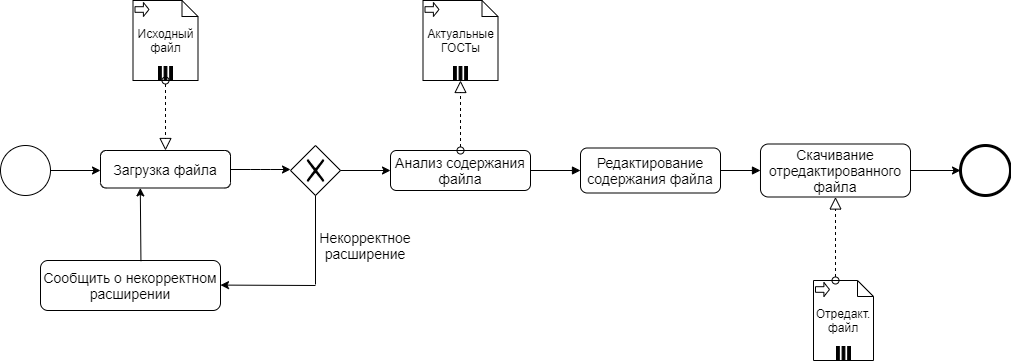

The diagram above was exported from draw.io. Its source (the exported page's mxGraphModel, read from the mxfile embedded in the PNG):
<mxGraphModel dx="1185" dy="662" grid="1" gridSize="10" guides="1" tooltips="1" connect="1" arrows="1" fold="1" page="1" pageScale="1" pageWidth="850" pageHeight="1100" background="#ffffff" math="0" shadow="0">
  <root>
    <mxCell id="0" />
    <mxCell id="1" parent="0" />
    <mxCell id="7a84cebc1def654-1" value="" style="shape=mxgraph.bpmn.shape;html=1;verticalLabelPosition=bottom;labelBackgroundColor=#ffffff;verticalAlign=top;perimeter=ellipsePerimeter;outline=standard;symbol=general;" parent="1" vertex="1">
      <mxGeometry x="60" y="265" width="50" height="50" as="geometry" />
    </mxCell>
    <mxCell id="7a84cebc1def654-26" value="" style="shape=mxgraph.bpmn.shape;html=1;verticalLabelPosition=bottom;labelBackgroundColor=#ffffff;verticalAlign=top;perimeter=ellipsePerimeter;outline=end;symbol=general;" parent="1" vertex="1">
      <mxGeometry x="1020" y="265.00000000000006" width="50" height="50" as="geometry" />
    </mxCell>
    <mxCell id="7a84cebc1def654-36" style="edgeStyle=orthogonalEdgeStyle;rounded=0;html=1;jettySize=auto;orthogonalLoop=1;" parent="1" source="7a84cebc1def654-1" edge="1">
      <mxGeometry relative="1" as="geometry">
        <mxPoint x="160" y="290" as="targetPoint" />
      </mxGeometry>
    </mxCell>
    <mxCell id="7a84cebc1def654-46" style="edgeStyle=orthogonalEdgeStyle;rounded=0;html=1;jettySize=auto;orthogonalLoop=1;exitX=1;exitY=0.5;exitDx=0;exitDy=0;" parent="1" source="lG_IQXrWwUU6Iw2NxgHo-23" target="7a84cebc1def654-26" edge="1">
      <mxGeometry relative="1" as="geometry">
        <mxPoint x="1305" y="515" as="sourcePoint" />
      </mxGeometry>
    </mxCell>
    <mxCell id="lG_IQXrWwUU6Iw2NxgHo-1" value="&lt;font style=&quot;font-size: 14px&quot;&gt;Загрузка файла&lt;/font&gt;" style="shape=ext;rounded=1;html=1;whiteSpace=wrap;" vertex="1" parent="1">
      <mxGeometry x="160" y="270" width="130" height="37.5" as="geometry" />
    </mxCell>
    <mxCell id="lG_IQXrWwUU6Iw2NxgHo-5" value="" style="endArrow=classic;html=1;exitX=1;exitY=0.5;exitDx=0;exitDy=0;" edge="1" parent="1">
      <mxGeometry width="50" height="50" relative="1" as="geometry">
        <mxPoint x="290" y="289" as="sourcePoint" />
        <mxPoint x="350" y="289" as="targetPoint" />
        <Array as="points">
          <mxPoint x="320" y="289" />
        </Array>
      </mxGeometry>
    </mxCell>
    <mxCell id="lG_IQXrWwUU6Iw2NxgHo-7" value="" style="shape=mxgraph.bpmn.shape;html=1;verticalLabelPosition=bottom;labelBackgroundColor=#ffffff;verticalAlign=top;align=center;perimeter=rhombusPerimeter;background=gateway;outlineConnect=0;outline=none;symbol=exclusiveGw;" vertex="1" parent="1">
      <mxGeometry x="350" y="265" width="50" height="50" as="geometry" />
    </mxCell>
    <mxCell id="lG_IQXrWwUU6Iw2NxgHo-9" value="" style="endArrow=none;html=1;exitX=0.5;exitY=1;exitDx=0;exitDy=0;" edge="1" parent="1" source="lG_IQXrWwUU6Iw2NxgHo-7">
      <mxGeometry width="50" height="50" relative="1" as="geometry">
        <mxPoint x="460" y="280" as="sourcePoint" />
        <mxPoint x="375" y="404" as="targetPoint" />
      </mxGeometry>
    </mxCell>
    <mxCell id="lG_IQXrWwUU6Iw2NxgHo-10" value="&lt;font style=&quot;font-size: 14px&quot;&gt;Некорректное&lt;br&gt;расширение&lt;/font&gt;" style="text;html=1;strokeColor=none;fillColor=none;align=center;verticalAlign=middle;whiteSpace=wrap;rounded=0;" vertex="1" parent="1">
      <mxGeometry x="375" y="350" width="100" height="30" as="geometry" />
    </mxCell>
    <mxCell id="lG_IQXrWwUU6Iw2NxgHo-11" value="" style="endArrow=classic;html=1;" edge="1" parent="1">
      <mxGeometry width="50" height="50" relative="1" as="geometry">
        <mxPoint x="375" y="405" as="sourcePoint" />
        <mxPoint x="280" y="404.58" as="targetPoint" />
      </mxGeometry>
    </mxCell>
    <mxCell id="lG_IQXrWwUU6Iw2NxgHo-12" value="&lt;font style=&quot;font-size: 14px&quot;&gt;Сообщить о некорректном расширении&lt;/font&gt;" style="shape=ext;rounded=1;html=1;whiteSpace=wrap;" vertex="1" parent="1">
      <mxGeometry x="100" y="380" width="180" height="50" as="geometry" />
    </mxCell>
    <mxCell id="lG_IQXrWwUU6Iw2NxgHo-13" value="" style="endArrow=classic;html=1;entryX=0.306;entryY=0.998;entryDx=0;entryDy=0;entryPerimeter=0;exitX=0.558;exitY=0.013;exitDx=0;exitDy=0;exitPerimeter=0;" edge="1" parent="1" source="lG_IQXrWwUU6Iw2NxgHo-12" target="lG_IQXrWwUU6Iw2NxgHo-1">
      <mxGeometry width="50" height="50" relative="1" as="geometry">
        <mxPoint x="200" y="390" as="sourcePoint" />
        <mxPoint x="200" y="332" as="targetPoint" />
      </mxGeometry>
    </mxCell>
    <mxCell id="lG_IQXrWwUU6Iw2NxgHo-14" value="" style="endArrow=classic;html=1;exitX=1;exitY=0.5;exitDx=0;exitDy=0;" edge="1" parent="1" source="lG_IQXrWwUU6Iw2NxgHo-7">
      <mxGeometry width="50" height="50" relative="1" as="geometry">
        <mxPoint x="340" y="350" as="sourcePoint" />
        <mxPoint x="450" y="290" as="targetPoint" />
      </mxGeometry>
    </mxCell>
    <mxCell id="lG_IQXrWwUU6Iw2NxgHo-15" value="&lt;font style=&quot;font-size: 14px&quot;&gt;Анализ содержания файла&lt;/font&gt;" style="shape=ext;rounded=1;html=1;whiteSpace=wrap;" vertex="1" parent="1">
      <mxGeometry x="450" y="270" width="140" height="40" as="geometry" />
    </mxCell>
    <mxCell id="lG_IQXrWwUU6Iw2NxgHo-16" value="" style="startArrow=oval;startFill=0;startSize=7;endArrow=block;endFill=0;endSize=10;dashed=1;html=1;exitX=0.5;exitY=0;exitDx=0;exitDy=0;entryX=0.5;entryY=1;entryDx=0;entryDy=0;" edge="1" parent="1" source="lG_IQXrWwUU6Iw2NxgHo-15" target="lG_IQXrWwUU6Iw2NxgHo-19">
      <mxGeometry width="100" relative="1" as="geometry">
        <mxPoint x="330" y="260" as="sourcePoint" />
        <mxPoint x="550" y="200" as="targetPoint" />
      </mxGeometry>
    </mxCell>
    <mxCell id="lG_IQXrWwUU6Iw2NxgHo-17" value="Актуальные ГОСТы" style="shape=note;whiteSpace=wrap;size=16;html=1;dropTarget=0;" vertex="1" parent="1">
      <mxGeometry x="482.5" y="120" width="75" height="80" as="geometry" />
    </mxCell>
    <mxCell id="lG_IQXrWwUU6Iw2NxgHo-18" value="" style="html=1;shape=singleArrow;arrowWidth=0.4;arrowSize=0.4;outlineConnect=0;" vertex="1" parent="lG_IQXrWwUU6Iw2NxgHo-17">
      <mxGeometry width="14" height="14" relative="1" as="geometry">
        <mxPoint x="2" y="2" as="offset" />
      </mxGeometry>
    </mxCell>
    <mxCell id="lG_IQXrWwUU6Iw2NxgHo-19" value="" style="html=1;whiteSpace=wrap;shape=parallelMarker;outlineConnect=0;" vertex="1" parent="lG_IQXrWwUU6Iw2NxgHo-17">
      <mxGeometry x="0.5" y="1" width="14" height="14" relative="1" as="geometry">
        <mxPoint x="-7" y="-14" as="offset" />
      </mxGeometry>
    </mxCell>
    <mxCell id="lG_IQXrWwUU6Iw2NxgHo-20" value="&lt;span style=&quot;font-size: 14px&quot;&gt;Редактирование содержания файла&lt;/span&gt;" style="shape=ext;rounded=1;html=1;whiteSpace=wrap;" vertex="1" parent="1">
      <mxGeometry x="640" y="267.5" width="140" height="45" as="geometry" />
    </mxCell>
    <mxCell id="lG_IQXrWwUU6Iw2NxgHo-22" value="" style="endArrow=block;endFill=1;endSize=6;html=1;exitX=1;exitY=0.5;exitDx=0;exitDy=0;" edge="1" parent="1" source="lG_IQXrWwUU6Iw2NxgHo-15">
      <mxGeometry width="100" relative="1" as="geometry">
        <mxPoint x="330" y="330" as="sourcePoint" />
        <mxPoint x="640" y="290" as="targetPoint" />
      </mxGeometry>
    </mxCell>
    <mxCell id="lG_IQXrWwUU6Iw2NxgHo-23" value="&lt;font style=&quot;font-size: 14px&quot;&gt;Скачивание отредактированного файла&lt;/font&gt;" style="shape=ext;rounded=1;html=1;whiteSpace=wrap;" vertex="1" parent="1">
      <mxGeometry x="820" y="263.5" width="150" height="53" as="geometry" />
    </mxCell>
    <mxCell id="lG_IQXrWwUU6Iw2NxgHo-25" value="" style="endArrow=block;endFill=1;endSize=6;html=1;exitX=1;exitY=0.5;exitDx=0;exitDy=0;" edge="1" parent="1" source="lG_IQXrWwUU6Iw2NxgHo-20">
      <mxGeometry width="100" relative="1" as="geometry">
        <mxPoint x="610" y="300" as="sourcePoint" />
        <mxPoint x="820" y="290" as="targetPoint" />
      </mxGeometry>
    </mxCell>
    <mxCell id="lG_IQXrWwUU6Iw2NxgHo-26" value="Исходный файл" style="shape=note;whiteSpace=wrap;size=16;html=1;dropTarget=0;" vertex="1" parent="1">
      <mxGeometry x="192.5" y="120" width="65" height="80" as="geometry" />
    </mxCell>
    <mxCell id="lG_IQXrWwUU6Iw2NxgHo-27" value="" style="html=1;shape=singleArrow;arrowWidth=0.4;arrowSize=0.4;outlineConnect=0;" vertex="1" parent="lG_IQXrWwUU6Iw2NxgHo-26">
      <mxGeometry width="14" height="14" relative="1" as="geometry">
        <mxPoint x="2" y="2" as="offset" />
      </mxGeometry>
    </mxCell>
    <mxCell id="lG_IQXrWwUU6Iw2NxgHo-28" value="" style="html=1;whiteSpace=wrap;shape=parallelMarker;outlineConnect=0;" vertex="1" parent="lG_IQXrWwUU6Iw2NxgHo-26">
      <mxGeometry x="0.5" y="1" width="14" height="14" relative="1" as="geometry">
        <mxPoint x="-7" y="-14" as="offset" />
      </mxGeometry>
    </mxCell>
    <mxCell id="lG_IQXrWwUU6Iw2NxgHo-29" value="" style="startArrow=oval;startFill=0;startSize=7;endArrow=block;endFill=0;endSize=10;dashed=1;html=1;exitX=0.5;exitY=1;exitDx=0;exitDy=0;entryX=0.5;entryY=0;entryDx=0;entryDy=0;" edge="1" parent="1" source="lG_IQXrWwUU6Iw2NxgHo-28" target="lG_IQXrWwUU6Iw2NxgHo-1">
      <mxGeometry width="100" relative="1" as="geometry">
        <mxPoint x="740" y="370" as="sourcePoint" />
        <mxPoint x="840" y="370" as="targetPoint" />
      </mxGeometry>
    </mxCell>
    <mxCell id="lG_IQXrWwUU6Iw2NxgHo-33" value="Отредакт. файл" style="shape=note;whiteSpace=wrap;size=16;html=1;dropTarget=0;" vertex="1" parent="1">
      <mxGeometry x="873" y="400" width="60" height="80" as="geometry" />
    </mxCell>
    <mxCell id="lG_IQXrWwUU6Iw2NxgHo-34" value="" style="html=1;shape=singleArrow;arrowWidth=0.4;arrowSize=0.4;outlineConnect=0;" vertex="1" parent="lG_IQXrWwUU6Iw2NxgHo-33">
      <mxGeometry width="14" height="14" relative="1" as="geometry">
        <mxPoint x="2" y="2" as="offset" />
      </mxGeometry>
    </mxCell>
    <mxCell id="lG_IQXrWwUU6Iw2NxgHo-35" value="" style="html=1;whiteSpace=wrap;shape=parallelMarker;outlineConnect=0;" vertex="1" parent="lG_IQXrWwUU6Iw2NxgHo-33">
      <mxGeometry x="0.5" y="1" width="14" height="14" relative="1" as="geometry">
        <mxPoint x="-7" y="-14" as="offset" />
      </mxGeometry>
    </mxCell>
    <mxCell id="lG_IQXrWwUU6Iw2NxgHo-36" value="" style="startArrow=oval;startFill=0;startSize=7;endArrow=block;endFill=0;endSize=10;dashed=1;html=1;exitX=0;exitY=0;exitDx=22;exitDy=0;exitPerimeter=0;entryX=0.5;entryY=1;entryDx=0;entryDy=0;" edge="1" parent="1" source="lG_IQXrWwUU6Iw2NxgHo-33" target="lG_IQXrWwUU6Iw2NxgHo-23">
      <mxGeometry width="100" relative="1" as="geometry">
        <mxPoint x="740" y="360" as="sourcePoint" />
        <mxPoint x="840" y="360" as="targetPoint" />
      </mxGeometry>
    </mxCell>
  </root>
</mxGraphModel>